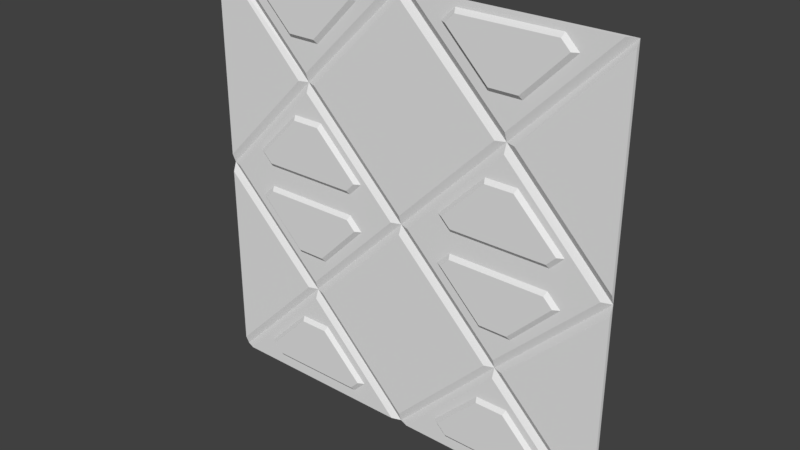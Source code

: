 # Source: sec1_2.blend  (saved by Blender 2.78.0; exported with 4.5.12 LTS)
import bpy
from mathutils import Matrix  # noqa: F401  (used for matrix-valued properties, if any)

bpy.ops.wm.read_factory_settings(use_empty=True)
scene = bpy.context.scene
scene.name = 'Scene'

# ---- collections
col_collection_1 = bpy.data.collections.new('Collection 1'); scene.collection.children.link(col_collection_1)

# ---- materials (node trees are filled in below, after node groups)
mat_sec1_2 = bpy.data.materials.new('sec1_2')
mat_sec1_2.alpha_threshold = 0.0
mat_sec1_2.use_transparent_shadow = False
mat_sec1_2.roughness = 0.5

# ---- material node trees

# ---- world
world_world = bpy.data.worlds.new('World'); scene.world = world_world
world_world.color = (0.05088, 0.05088, 0.05088)
world_world.use_sun_shadow = False
world_world.sun_shadow_jitter_overblur = 0.0
world_world.cycles.sampling_method = 'MANUAL'

# ---- meshes
me_sec1_2_triopbump_meshdata = bpy.data.meshes.new('sec1_2_triopbump_meshdata')
me_sec1_2_triopbump_meshdata.from_pydata([(0.9361, 1.3, 0.0771), (1.016, 1.3, 0.1574), (0.7338, 1.3, 0.4398), (0.5413, 1.3, 0.4398), (0.3399, 1.3, 0.0771), (0.2608, 1.3, 0.1562), (0.9257, 1.28, 0.1021), (0.9809, 1.28, 0.1574), (0.7235, 1.28, 0.4148), (0.5517, 1.28, 0.4148), (0.3503, 1.28, 0.1021), (0.296, 1.28, 0.1563)], [], [(10, 6, 7, 8, 9, 11), (7, 6, 0, 1), (8, 7, 1, 2), (9, 8, 2, 3), (10, 11, 5, 4), (11, 9, 3, 5), (6, 10, 4, 0)])
_uv = me_sec1_2_triopbump_meshdata.uv_layers.new(name='UVMap')
_uv.uv.foreach_set('vector', [0.6674, 0.5492, 0.83, 0.5492, 0.8456, 0.5648, 0.7729, 0.6376, 0.7243, 0.6376, 0.6521, 0.5645, 0.8142, 0.5298, 0.8012, 0.5298, 0.7995, 0.5257, 0.8183, 0.5257, 0.7218, 0.6589, 0.7808, 0.6589, 0.7849, 0.6629, 0.7201, 0.6629, 0.732, 0.6499, 0.769, 0.6499, 0.7713, 0.6553, 0.7297, 0.6553, 0.675, 0.5297, 0.6614, 0.5297, 0.657, 0.5253, 0.6768, 0.5253, 0.7225, 0.6589, 0.7814, 0.6592, 0.7831, 0.6633, 0.7184, 0.6629, 0.7847, 0.5378, 0.6948, 0.5378, 0.6931, 0.5339, 0.7863, 0.5339])
me_sec1_2_triopbump_meshdata.materials.append(mat_sec1_2)
me_sec1_2_triopbump_meshdata.use_remesh_preserve_volume = False
me_sec1_2_triopbump_meshdata.use_remesh_preserve_attributes = False
me_sec1_2_triopbump_meshdata.use_mirror_vertex_groups = False
me_sec1_2_triopbump_meshdata.update()
me_sec1_2_meshdata = bpy.data.meshes.new('sec1_2_meshdata')
me_sec1_2_meshdata.from_pydata([(-1.28, 1.28, -1.28), (1.28, 1.28, -1.28), (-1.28, 1.28, 1.28), (1.28, 1.28, 1.28), (-1.223, 1.26, -1.863e-09), (1.223, 1.26, -1.863e-09), (0.0, 1.26, -1.223), (0.0, 1.26, 1.224), (0.0, 1.26, -0.05657), (-0.5787, 1.26, -0.6353), (-0.6453, 1.26, 0.5887), (0.6453, 1.26, 0.5887), (0.5787, 1.26, -0.6353), (0.6348, 1.26, -0.5782), (0.05657, 1.26, -2.384e-09), (-0.6348, 1.26, -0.5782), (0.0, 1.28, -1.28), (0.5883, 1.26, 0.6448), (-0.05657, 1.26, -2.384e-09), (0.6914, 1.26, -0.6348), (1.28, 1.28, -1.863e-09), (0.0, 1.26, 0.05657), (-0.6353, 1.26, -0.6918), (-0.5883, 1.26, 0.6448), (-1.28, 1.28, -1.863e-09), (0.7018, 1.26, 0.6453), (0.0, 1.28, 0.0), (-0.6448, 1.26, 0.7014), (0.0, 1.28, 1.28), (-1.223, 1.26, 1.28), (-0.05657, 1.26, 1.28), (-0.7018, 1.26, 0.6453), (-1.28, 1.26, 1.24), (-1.28, 1.26, 0.05657), (-0.645, 1.28, 0.645), (1.28, 1.26, 0.05657), (0.6448, 1.26, 0.7014), (1.28, 1.26, 1.24), (1.223, 1.26, 1.28), (0.05657, 1.26, 1.28), (0.645, 1.28, 0.645), (1.28, 1.26, -0.05657), (1.28, 1.26, -1.223), (0.6353, 1.26, -0.6918), (0.05657, 1.26, -1.28), (1.223, 1.26, -1.28), (0.635, 1.28, -0.635), (-1.223, 1.26, -1.28), (-0.05657, 1.26, -1.28), (-0.6914, 1.26, -0.6348), (-1.28, 1.26, -0.05657), (-1.28, 1.26, -1.223), (-0.635, 1.28, -0.635), (0.9361, 1.26, 0.0771), (1.016, 1.26, 0.1574), (0.7338, 1.26, 0.4398), (0.5413, 1.26, 0.4398), (0.3399, 1.26, 0.0771), (0.2608, 1.26, 0.1562), (0.9257, 1.24, 0.1021), (0.9809, 1.24, 0.1574), (0.7235, 1.24, 0.4148), (0.5517, 1.24, 0.4148), (0.3503, 1.24, 0.1021), (0.296, 1.24, 0.1563), (-0.3452, 1.26, 0.0771), (-0.265, 1.26, 0.1574), (-0.5475, 1.26, 0.4398), (-0.74, 1.26, 0.4398), (-0.9414, 1.26, 0.0771), (-1.02, 1.26, 0.1562), (-0.3555, 1.24, 0.1021), (-0.3004, 1.24, 0.1574), (-0.5578, 1.24, 0.4148), (-0.7295, 1.24, 0.4148), (-0.931, 1.24, 0.1021), (-0.9852, 1.24, 0.1563), (-0.9415, 1.26, -0.04959), (-1.022, 1.26, -0.1299), (-0.7392, 1.26, -0.4123), (-0.5467, 1.26, -0.4123), (-0.3453, 1.26, -0.04959), (-0.2662, 1.26, -0.1287), (-0.9311, 1.24, -0.07459), (-0.9863, 1.24, -0.1299), (-0.7288, 1.24, -0.3873), (-0.5571, 1.24, -0.3873), (-0.3556, 1.24, -0.07459), (-0.3014, 1.24, -0.1288), (0.339, 1.26, -0.04959), (0.2589, 1.26, -0.1299), (0.5413, 1.26, -0.4123), (0.7338, 1.26, -0.4123), (0.9352, 1.26, -0.04959), (1.014, 1.26, -0.1287), (0.3494, 1.24, -0.07459), (0.2942, 1.24, -0.1299), (0.5517, 1.24, -0.3873), (0.7234, 1.24, -0.3873), (0.9249, 1.24, -0.07459), (0.9791, 1.24, -0.1288), (0.339, 1.26, 1.244), (0.2589, 1.26, 1.164), (0.5413, 1.26, 0.8816), (0.7338, 1.26, 0.8816), (0.9352, 1.26, 1.244), (1.014, 1.26, 1.165), (0.3494, 1.24, 1.219), (0.2942, 1.24, 1.164), (0.5517, 1.24, 0.9066), (0.7234, 1.24, 0.9066), (0.9249, 1.24, 1.219), (0.9791, 1.24, 1.165), (-0.946, 1.26, 1.244), (-1.026, 1.26, 1.164), (-0.7437, 1.26, 0.8816), (-0.5512, 1.26, 0.8816), (-0.3498, 1.26, 1.244), (-0.2707, 1.26, 1.165), (-0.9356, 1.24, 1.219), (-0.9908, 1.24, 1.164), (-0.7334, 1.24, 0.9066), (-0.5617, 1.24, 0.9066), (-0.3602, 1.24, 1.219), (-0.306, 1.24, 1.165), (0.9361, 1.26, -1.215), (1.016, 1.26, -1.134), (0.7338, 1.26, -0.8518), (0.5413, 1.26, -0.8518), (0.3399, 1.26, -1.215), (0.2608, 1.26, -1.135), (0.9257, 1.24, -1.19), (0.9809, 1.24, -1.134), (0.7235, 1.24, -0.8768), (0.5517, 1.24, -0.8768), (0.3503, 1.24, -1.19), (0.296, 1.24, -1.135), (-0.3452, 1.26, -1.215), (-0.265, 1.26, -1.134), (-0.5475, 1.26, -0.8518), (-0.74, 1.26, -0.8518), (-0.9414, 1.26, -1.215), (-1.02, 1.26, -1.135), (-0.3555, 1.24, -1.19), (-0.3004, 1.24, -1.134), (-0.5578, 1.24, -0.8768), (-0.7295, 1.24, -0.8768), (-0.931, 1.24, -1.19), (-0.9852, 1.24, -1.135)], [], [(31, 32, 33), (15, 18, 10, 4), (44, 45, 43), (36, 38, 39), (47, 48, 22), (37, 25, 35), (51, 49, 50), (14, 13, 5, 11), (27, 30, 29), (21, 17, 7, 23), (41, 19, 42), (8, 9, 6, 12), (8, 12, 46, 26), (9, 8, 26, 52), (6, 9, 52, 16), (12, 6, 16, 46), (14, 11, 40, 26), (13, 14, 26, 46), (11, 5, 20, 40), (5, 13, 46, 20), (18, 15, 52, 26), (15, 4, 24, 52), (10, 18, 26, 34), (4, 10, 34, 24), (17, 21, 26, 40), (21, 23, 34, 26), (23, 7, 28, 34), (7, 17, 40, 28), (29, 30, 28, 2), (27, 29, 2, 34), (30, 27, 34, 28), (33, 32, 2, 24), (32, 31, 34, 2), (31, 33, 24, 34), (37, 35, 20, 3), (25, 37, 3, 40), (35, 25, 40, 20), (39, 38, 3, 28), (38, 36, 40, 3), (36, 39, 28, 40), (41, 42, 1, 20), (42, 19, 46, 1), (19, 41, 20, 46), (45, 44, 16, 1), (43, 45, 1, 46), (44, 43, 46, 16), (48, 47, 0, 16), (47, 22, 52, 0), (22, 48, 16, 52), (51, 50, 24, 0), (49, 51, 0, 52), (50, 49, 52, 24), (63, 59, 60, 61, 62, 64), (60, 59, 53, 54), (61, 60, 54, 55), (62, 61, 55, 56), (63, 64, 58, 57), (64, 62, 56, 58), (59, 63, 57, 53), (75, 71, 72, 73, 74, 76), (72, 71, 65, 66), (73, 72, 66, 67), (74, 73, 67, 68), (75, 76, 70, 69), (76, 74, 68, 70), (71, 75, 69, 65), (87, 83, 84, 85, 86, 88), (84, 83, 77, 78), (85, 84, 78, 79), (86, 85, 79, 80), (87, 88, 82, 81), (88, 86, 80, 82), (83, 87, 81, 77), (99, 95, 96, 97, 98, 100), (96, 95, 89, 90), (97, 96, 90, 91), (98, 97, 91, 92), (99, 100, 94, 93), (100, 98, 92, 94), (95, 99, 93, 89), (111, 107, 108, 109, 110, 112), (108, 107, 101, 102), (109, 108, 102, 103), (110, 109, 103, 104), (111, 112, 106, 105), (112, 110, 104, 106), (107, 111, 105, 101), (123, 119, 120, 121, 122, 124), (120, 119, 113, 114), (121, 120, 114, 115), (122, 121, 115, 116), (123, 124, 118, 117), (124, 122, 116, 118), (119, 123, 117, 113), (135, 131, 132, 133, 134, 136), (132, 131, 125, 126), (133, 132, 126, 127), (134, 133, 127, 128), (135, 136, 130, 129), (136, 134, 128, 130), (131, 135, 129, 125), (147, 143, 144, 145, 146, 148), (144, 143, 137, 138), (145, 144, 138, 139), (146, 145, 139, 140), (147, 148, 142, 141), (148, 146, 140, 142), (143, 147, 141, 137)])
_uv = me_sec1_2_meshdata.uv_layers.new(name='UVMap')
_uv.uv.foreach_set('vector', [0.2165, 0.7521, 0.004686, 0.97, 0.004686, 0.5365, 0.4487, 0.7148, 0.4918, 0.7579, 0.4479, 0.8017, 0.4049, 0.7579, 0.5065, 0.6572, 0.5934, 0.6572, 0.5496, 0.701, 0.5503, 0.8154, 0.5934, 0.8585, 0.5065, 0.8585, 0.4049, 0.6572, 0.4918, 0.6572, 0.4487, 0.701, 0.9953, 0.97, 0.7835, 0.7521, 0.9953, 0.5365, 0.004771, 0.03649, 0.2204, 0.2519, 0.004771, 0.4638, 0.5065, 0.7579, 0.5496, 0.7148, 0.5934, 0.7579, 0.5503, 0.8017, 0.448, 0.8154, 0.4918, 0.8585, 0.4049, 0.8585, 0.5, 0.5363, 0.7155, 0.7518, 0.5, 0.9639, 0.2845, 0.7518, 0.9952, 0.4638, 0.7796, 0.2519, 0.9952, 0.03649, 0.5, 0.4638, 0.288, 0.2518, 0.5, 0.03651, 0.712, 0.2518, 0.5022, 0.4848, 0.5033, 0.4837, 0.5034, 0.4837, 0.5022, 0.4849, 0.501, 0.4837, 0.5022, 0.4848, 0.5022, 0.4849, 0.5009, 0.4837, 0.5033, 0.508, 0.4999, 0.5115, 0.4996, 0.5115, 0.5033, 0.5077, 0.5067, 0.5115, 0.5033, 0.508, 0.5033, 0.5077, 0.507, 0.5115, 0.5023, 0.4849, 0.5034, 0.4861, 0.5034, 0.4862, 0.5022, 0.4849, 0.507, 0.5118, 0.5036, 0.5153, 0.5033, 0.5153, 0.507, 0.5115, 0.5034, 0.4861, 0.5045, 0.4849, 0.5046, 0.4849, 0.5034, 0.4862, 0.5105, 0.5153, 0.507, 0.5118, 0.507, 0.5115, 0.5108, 0.5153, 0.503, 0.5153, 0.4996, 0.5118, 0.4996, 0.5115, 0.5033, 0.5153, 0.4996, 0.5118, 0.4961, 0.5153, 0.4958, 0.5153, 0.4996, 0.5115, 0.5009, 0.4861, 0.502, 0.4849, 0.5022, 0.4849, 0.5009, 0.4862, 0.4998, 0.4849, 0.5009, 0.4861, 0.5009, 0.4862, 0.4997, 0.4849, 0.5068, 0.5191, 0.5033, 0.5156, 0.5033, 0.5153, 0.5071, 0.5191, 0.5033, 0.5156, 0.4998, 0.5191, 0.4995, 0.5191, 0.5033, 0.5153, 0.501, 0.4862, 0.5022, 0.4873, 0.5022, 0.4874, 0.5009, 0.4862, 0.5022, 0.4873, 0.5033, 0.4862, 0.5034, 0.4862, 0.5022, 0.4874, 0.0221, 1.0, 0.4779, 1.0, 0.5, 1.0, 0.0, 1.0, 0.4995, 0.5194, 0.4961, 0.5228, 0.4958, 0.5228, 0.4995, 0.5191, 0.503, 0.5228, 0.4995, 0.5194, 0.4995, 0.5191, 0.5033, 0.5228, 0.0, 0.5221, 0.0, 0.9844, 0.0, 1.0, 0.0, 0.5, 0.4997, 0.4873, 0.5008, 0.4862, 0.5009, 0.4862, 0.4997, 0.4874, 0.4992, 0.5191, 0.4958, 0.5156, 0.4958, 0.5153, 0.4995, 0.5191, 1.0, 0.9844, 1.0, 0.5221, 1.0, 0.5, 1.0, 1.0, 0.5035, 0.4862, 0.5046, 0.4873, 0.5046, 0.4874, 0.5034, 0.4862, 0.5108, 0.5156, 0.5074, 0.5191, 0.5071, 0.5191, 0.5108, 0.5153, 0.5221, 1.0, 0.9779, 1.0, 1.0, 1.0, 0.5, 1.0, 0.5105, 0.5228, 0.5071, 0.5194, 0.5071, 0.5191, 0.5108, 0.5228, 0.5071, 0.5194, 0.5036, 0.5228, 0.5033, 0.5228, 0.5071, 0.5191, 1.0, 0.4779, 1.0, 0.02227, 1.0, 0.0, 1.0, 0.5, 0.5108, 0.508, 0.5074, 0.5115, 0.507, 0.5115, 0.5108, 0.5077, 0.5035, 0.4837, 0.5046, 0.4848, 0.5046, 0.4849, 0.5034, 0.4837, 0.9779, 0.0, 0.5221, 0.0, 0.5, 0.0, 1.0, 0.0, 0.5034, 0.4836, 0.5045, 0.4825, 0.5046, 0.4825, 0.5034, 0.4837, 0.5023, 0.4825, 0.5034, 0.4836, 0.5034, 0.4837, 0.5022, 0.4825, 0.4779, 0.0, 0.0221, 0.0, 0.0, 0.0, 0.5, 0.0, 0.4998, 0.4825, 0.5009, 0.4836, 0.5009, 0.4837, 0.4997, 0.4825, 0.5009, 0.4836, 0.502, 0.4825, 0.5022, 0.4825, 0.5009, 0.4837, 0.0, 0.02227, 0.0, 0.4779, 0.0, 0.5, 0.0, 0.0, 0.4992, 0.5115, 0.4958, 0.508, 0.4958, 0.5077, 0.4996, 0.5115, 0.4997, 0.4848, 0.5008, 0.4837, 0.5009, 0.4837, 0.4997, 0.4849, 0.6674, 0.5492, 0.83, 0.5492, 0.8456, 0.5648, 0.7729, 0.6376, 0.7243, 0.6376, 0.6521, 0.5645, 0.8142, 0.5298, 0.8012, 0.5298, 0.7995, 0.5257, 0.8183, 0.5257, 0.7218, 0.6589, 0.7808, 0.6589, 0.7849, 0.6629, 0.7201, 0.6629, 0.732, 0.6499, 0.769, 0.6499, 0.7713, 0.6553, 0.7297, 0.6553, 0.675, 0.5297, 0.6614, 0.5297, 0.657, 0.5253, 0.6768, 0.5253, 0.7225, 0.6589, 0.7814, 0.6592, 0.7831, 0.6633, 0.7184, 0.6629, 0.7847, 0.5378, 0.6948, 0.5378, 0.6931, 0.5339, 0.7863, 0.5339, 0.6674, 0.5492, 0.83, 0.5492, 0.8456, 0.5648, 0.7729, 0.6376, 0.7243, 0.6376, 0.6521, 0.5645, 0.8142, 0.5298, 0.8012, 0.5298, 0.7995, 0.5257, 0.8183, 0.5257, 0.7218, 0.6589, 0.7808, 0.6589, 0.7849, 0.6629, 0.7201, 0.6629, 0.732, 0.6499, 0.769, 0.6499, 0.7713, 0.6553, 0.7297, 0.6553, 0.675, 0.5297, 0.6614, 0.5297, 0.657, 0.5253, 0.6768, 0.5253, 0.7225, 0.6589, 0.7814, 0.6592, 0.7831, 0.6633, 0.7184, 0.6629, 0.7847, 0.5378, 0.6948, 0.5378, 0.6931, 0.5339, 0.7863, 0.5339, 0.6674, 0.5492, 0.83, 0.5492, 0.8456, 0.5648, 0.7729, 0.6376, 0.7243, 0.6376, 0.6521, 0.5645, 0.7584, 0.6635, 0.7454, 0.6635, 0.7437, 0.6594, 0.7625, 0.6594, 0.7183, 0.5263, 0.7773, 0.5263, 0.7814, 0.5304, 0.7166, 0.5304, 0.7281, 0.5332, 0.7651, 0.5332, 0.7674, 0.5386, 0.7258, 0.5386, 0.7417, 0.6626, 0.7281, 0.6626, 0.7237, 0.6582, 0.7435, 0.6582, 0.7171, 0.5259, 0.776, 0.5263, 0.7777, 0.5303, 0.713, 0.53, 0.7809, 0.6536, 0.7148, 0.6535, 0.7136, 0.6507, 0.7821, 0.6507, 0.6674, 0.5492, 0.83, 0.5492, 0.8456, 0.5648, 0.7729, 0.6376, 0.7243, 0.6376, 0.6521, 0.5645, 0.7584, 0.6635, 0.7454, 0.6635, 0.7437, 0.6594, 0.7625, 0.6594, 0.7183, 0.5263, 0.7773, 0.5263, 0.7814, 0.5304, 0.7166, 0.5304, 0.7281, 0.5332, 0.7651, 0.5332, 0.7674, 0.5386, 0.7258, 0.5386, 0.7417, 0.6626, 0.7281, 0.6626, 0.7237, 0.6582, 0.7435, 0.6582, 0.7171, 0.5259, 0.776, 0.5263, 0.7777, 0.5303, 0.713, 0.53, 0.7809, 0.6536, 0.7148, 0.6535, 0.7136, 0.6507, 0.7821, 0.6507, 0.6674, 0.5492, 0.83, 0.5492, 0.8456, 0.5648, 0.7729, 0.6376, 0.7243, 0.6376, 0.6521, 0.5645, 0.7584, 0.6635, 0.7454, 0.6635, 0.7437, 0.6594, 0.7625, 0.6594, 0.7183, 0.5263, 0.7773, 0.5263, 0.7814, 0.5304, 0.7166, 0.5304, 0.7281, 0.5332, 0.7651, 0.5332, 0.7674, 0.5386, 0.7258, 0.5386, 0.7417, 0.6626, 0.7281, 0.6626, 0.7237, 0.6582, 0.7435, 0.6582, 0.7171, 0.5259, 0.776, 0.5263, 0.7777, 0.5303, 0.713, 0.53, 0.7809, 0.6536, 0.7148, 0.6535, 0.7136, 0.6507, 0.7821, 0.6507, 0.6674, 0.5492, 0.83, 0.5492, 0.8456, 0.5648, 0.7729, 0.6376, 0.7243, 0.6376, 0.6521, 0.5645, 0.7584, 0.6635, 0.7454, 0.6635, 0.7437, 0.6594, 0.7625, 0.6594, 0.7183, 0.5263, 0.7773, 0.5263, 0.7814, 0.5304, 0.7166, 0.5304, 0.7281, 0.5332, 0.7651, 0.5332, 0.7674, 0.5386, 0.7258, 0.5386, 0.7417, 0.6626, 0.7281, 0.6626, 0.7237, 0.6582, 0.7435, 0.6582, 0.7171, 0.5259, 0.776, 0.5263, 0.7777, 0.5303, 0.713, 0.53, 0.7809, 0.6536, 0.7148, 0.6535, 0.7136, 0.6507, 0.7821, 0.6507, 0.6674, 0.5492, 0.83, 0.5492, 0.8456, 0.5648, 0.7729, 0.6376, 0.7243, 0.6376, 0.6521, 0.5645, 0.8142, 0.5298, 0.8012, 0.5298, 0.7995, 0.5257, 0.8183, 0.5257, 0.7218, 0.6589, 0.7808, 0.6589, 0.7849, 0.6629, 0.7201, 0.6629, 0.732, 0.6499, 0.769, 0.6499, 0.7713, 0.6553, 0.7297, 0.6553, 0.675, 0.5297, 0.6614, 0.5297, 0.657, 0.5253, 0.6768, 0.5253, 0.7225, 0.6589, 0.7814, 0.6592, 0.7831, 0.6633, 0.7184, 0.6629, 0.7847, 0.5378, 0.6948, 0.5378, 0.6931, 0.5339, 0.7863, 0.5339, 0.6674, 0.5492, 0.83, 0.5492, 0.8456, 0.5648, 0.7729, 0.6376, 0.7243, 0.6376, 0.6521, 0.5645, 0.8142, 0.5298, 0.8012, 0.5298, 0.7995, 0.5257, 0.8183, 0.5257, 0.7218, 0.6589, 0.7808, 0.6589, 0.7849, 0.6629, 0.7201, 0.6629, 0.732, 0.6499, 0.769, 0.6499, 0.7713, 0.6553, 0.7297, 0.6553, 0.675, 0.5297, 0.6614, 0.5297, 0.657, 0.5253, 0.6768, 0.5253, 0.7225, 0.6589, 0.7814, 0.6592, 0.7831, 0.6633, 0.7184, 0.6629, 0.7847, 0.5378, 0.6948, 0.5378, 0.6931, 0.5339, 0.7863, 0.5339])
me_sec1_2_meshdata.materials.append(mat_sec1_2)
me_sec1_2_meshdata.use_remesh_preserve_volume = False
me_sec1_2_meshdata.use_remesh_preserve_attributes = False
me_sec1_2_meshdata.use_mirror_vertex_groups = False
me_sec1_2_meshdata.update()

# ---- objects
ob_sec1_2_mesh_001 = bpy.data.objects.new('sec1_2_mesh.001', me_sec1_2_triopbump_meshdata)
ob_sec1_2_mesh = bpy.data.objects.new('sec1_2_mesh', me_sec1_2_meshdata)

# ---- transforms, parenting, visibility, modifiers, constraints
ob_sec1_2_mesh_001.location = (0.0, 0.0, 0.0)
ob_sec1_2_mesh_001.lineart.crease_threshold = 0.0
ob_sec1_2_mesh.location = (0.0, 0.0, 0.0)
ob_sec1_2_mesh.lineart.crease_threshold = 0.0

# ---- collection membership
col_collection_1.objects.link(ob_sec1_2_mesh_001)
col_collection_1.objects.link(ob_sec1_2_mesh)

# ---- scene / render settings (as saved in the file)
scene.frame_start = 1; scene.frame_end = 2; scene.frame_set(1)
scene.render.engine = 'BLENDER_EEVEE_NEXT'
scene.render.resolution_percentage = 50
scene.render.dither_intensity = 0.0
scene.cycles.use_denoising = False
scene.cycles.samples = 128
scene.cycles.sampling_pattern = 'TABULATED_SOBOL'
scene.cycles.light_sampling_threshold = 0.0
scene.cycles.use_adaptive_sampling = False
scene.cycles.use_light_tree = False
scene.cycles.blur_glossy = 0.0
scene.cycles.sample_clamp_indirect = 0.0
scene.view_settings.view_transform = 'Standard'
bpy.context.view_layer.update()

# ---- added for rendering (the .blend has no active camera and no usable light): camera, sun
cam_auto = bpy.data.cameras.new('AutoCamera')
cam_auto.lens = 50.0
cam_auto.sensor_width = 36.0
cam_auto.clip_end = 1000.0
ob_auto_camera = bpy.data.objects.new('AutoCamera', cam_auto)
scene.collection.objects.link(ob_auto_camera)
ob_auto_camera.location = (3.35013, -2.75016, 2.6801)
ob_auto_camera.rotation_euler = (1.09748, -7.21219e-08, 0.694738)
scene.camera = ob_auto_camera
light_auto_sun = bpy.data.lights.new('AutoSun', 'SUN')
light_auto_sun.energy = 3.0
light_auto_sun.angle = 0.0523599
ob_auto_sun = bpy.data.objects.new('AutoSun', light_auto_sun)
scene.collection.objects.link(ob_auto_sun)
ob_auto_sun.rotation_euler = (0.872665, 0.174533, 0.523599)
bpy.context.view_layer.update()

